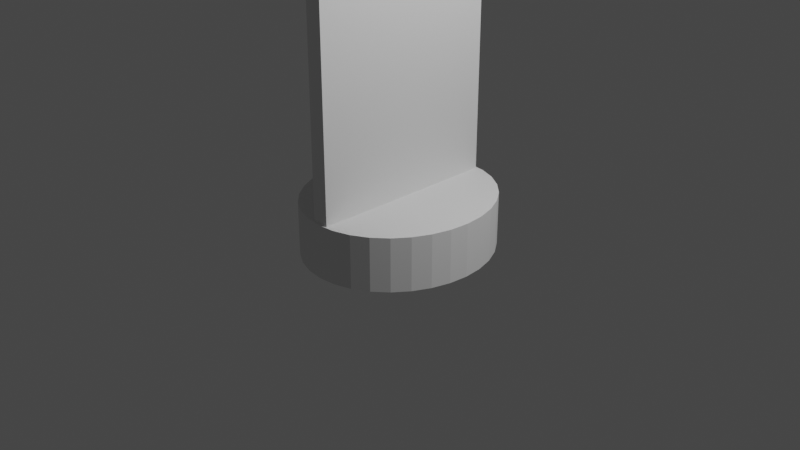 # Source: piece.blend  (saved by Blender 2.92.15; exported with 4.5.12 LTS)
import bpy
from mathutils import Matrix  # noqa: F401  (used for matrix-valued properties, if any)

bpy.ops.wm.read_factory_settings(use_empty=True)
scene = bpy.context.scene
scene.name = 'Scene'

# ---- collections
col_collection = bpy.data.collections.new('Collection'); scene.collection.children.link(col_collection)

# ---- world
world_world = bpy.data.worlds.new('World'); scene.world = world_world
world_world.use_nodes = True; world_world.node_tree.nodes.clear()
_N = world_world.node_tree.nodes; _L = world_world.node_tree.links
n0 = _N.new('ShaderNodeOutputWorld'); n0.name = 'World Output'; n0.location = (300, 300)
n1 = _N.new('ShaderNodeBackground'); n1.name = 'Background'; n1.location = (10, 300)
n1.inputs[0].default_value = (0.05088, 0.05088, 0.05088, 1.0)
_L.new(n1.outputs[0], n0.inputs[0])
n0.is_active_output = True
world_world.color = (0.05088, 0.05088, 0.05088)
world_world.use_sun_shadow = False
world_world.sun_shadow_jitter_overblur = 0.0

# ---- cameras
cam_camera = bpy.data.cameras.new('Camera')
cam_camera.clip_end = 100.0
cam_camera.ortho_scale = 7.314

# ---- lights
light_light = bpy.data.lights.new('Light', 'POINT')
light_light.transmission_factor = 0.0
light_light.energy = 1000.0
light_light.shadow_soft_size = 0.1
light_light.shadow_maximum_resolution = 0.006
light_light.use_absolute_resolution = True

# ---- meshes
me_cylinder_001 = bpy.data.meshes.new('Cylinder.001')
me_cylinder_001.from_pydata([(0.0, 1.05, -0.2867), (0.0, 1.05, 0.2867), (0.1851, 1.03, -0.2867), (0.1851, 1.03, 0.2867), (0.3631, 0.9701, -0.2867), (0.3631, 0.9701, 0.2867), (0.5271, 0.873, -0.2867), (0.5271, 0.873, 0.2867), (0.6709, 0.7425, -0.2867), (0.6709, 0.7425, 0.2867), (0.7889, 0.5833, -0.2867), (0.7889, 0.5833, 0.2867), (0.8766, 0.4018, -0.2867), (0.8766, 0.4018, 0.2867), (0.9306, 0.2048, -0.2867), (0.9306, 0.2048, 0.2867), (0.9488, 7.927e-08, -0.2867), (0.9488, 7.927e-08, 0.2867), (0.9306, -0.2048, -0.2867), (0.9306, -0.2048, 0.2867), (0.8766, -0.4018, -0.2867), (0.8766, -0.4018, 0.2867), (0.7889, -0.5833, -0.2867), (0.7889, -0.5833, 0.2867), (0.6709, -0.7425, -0.2867), (0.6709, -0.7425, 0.2867), (0.5271, -0.873, -0.2867), (0.5271, -0.873, 0.2867), (0.3631, -0.9701, -0.2867), (0.3631, -0.9701, 0.2867), (0.1851, -1.03, -0.2867), (0.1851, -1.03, 0.2867), (-3.092e-07, -1.05, -0.2867), (-3.092e-07, -1.05, 0.2867), (-0.1851, -1.03, -0.2867), (-0.1851, -1.03, 0.2867), (-0.3631, -0.9701, -0.2867), (-0.3631, -0.9701, 0.2867), (-0.5271, -0.873, -0.2867), (-0.5271, -0.873, 0.2867), (-0.6709, -0.7425, -0.2867), (-0.6709, -0.7425, 0.2867), (-0.7889, -0.5833, -0.2867), (-0.7889, -0.5833, 0.2867), (-0.8766, -0.4018, -0.2867), (-0.8766, -0.4018, 0.2867), (-0.9306, -0.2048, -0.2867), (-0.9306, -0.2048, 0.2867), (-0.9488, 1.014e-06, -0.2867), (-0.9488, 1.014e-06, 0.2867), (-0.9306, 0.2048, -0.2867), (-0.9306, 0.2048, 0.2867), (-0.8766, 0.4018, -0.2867), (-0.8766, 0.4018, 0.2867), (-0.7889, 0.5833, -0.2867), (-0.7889, 0.5833, 0.2867), (-0.6709, 0.7425, -0.2867), (-0.6709, 0.7425, 0.2867), (-0.5271, 0.873, -0.2867), (-0.5271, 0.873, 0.2867), (-0.3631, 0.9701, -0.2867), (-0.3631, 0.9701, 0.2867), (-0.1851, 1.03, -0.2867), (-0.1851, 1.03, 0.2867)], [], [(0, 1, 3, 2), (2, 3, 5, 4), (4, 5, 7, 6), (6, 7, 9, 8), (8, 9, 11, 10), (10, 11, 13, 12), (12, 13, 15, 14), (14, 15, 17, 16), (16, 17, 19, 18), (18, 19, 21, 20), (20, 21, 23, 22), (22, 23, 25, 24), (24, 25, 27, 26), (26, 27, 29, 28), (28, 29, 31, 30), (30, 31, 33, 32), (32, 33, 35, 34), (34, 35, 37, 36), (36, 37, 39, 38), (38, 39, 41, 40), (40, 41, 43, 42), (42, 43, 45, 44), (44, 45, 47, 46), (46, 47, 49, 48), (48, 49, 51, 50), (50, 51, 53, 52), (52, 53, 55, 54), (54, 55, 57, 56), (56, 57, 59, 58), (58, 59, 61, 60), (3, 1, 63, 61, 59, 57, 55, 53, 51, 49, 47, 45, 43, 41, 39, 37, 35, 33, 31, 29, 27, 25, 23, 21, 19, 17, 15, 13, 11, 9, 7, 5), (60, 61, 63, 62), (62, 63, 1, 0), (0, 2, 4, 6, 8, 10, 12, 14, 16, 18, 20, 22, 24, 26, 28, 30, 32, 34, 36, 38, 40, 42, 44, 46, 48, 50, 52, 54, 56, 58, 60, 62)])
_uv = me_cylinder_001.uv_layers.new(name='UVMap')
_uv.uv.foreach_set('vector', [1.0, 0.5, 1.0, 1.0, 0.9688, 1.0, 0.9688, 0.5, 0.9688, 0.5, 0.9688, 1.0, 0.9375, 1.0, 0.9375, 0.5, 0.9375, 0.5, 0.9375, 1.0, 0.9062, 1.0, 0.9062, 0.5, 0.9062, 0.5, 0.9062, 1.0, 0.875, 1.0, 0.875, 0.5, 0.875, 0.5, 0.875, 1.0, 0.8438, 1.0, 0.8438, 0.5, 0.8438, 0.5, 0.8438, 1.0, 0.8125, 1.0, 0.8125, 0.5, 0.8125, 0.5, 0.8125, 1.0, 0.7812, 1.0, 0.7812, 0.5, 0.7812, 0.5, 0.7812, 1.0, 0.75, 1.0, 0.75, 0.5, 0.75, 0.5, 0.75, 1.0, 0.7188, 1.0, 0.7188, 0.5, 0.7188, 0.5, 0.7188, 1.0, 0.6875, 1.0, 0.6875, 0.5, 0.6875, 0.5, 0.6875, 1.0, 0.6562, 1.0, 0.6562, 0.5, 0.6562, 0.5, 0.6562, 1.0, 0.625, 1.0, 0.625, 0.5, 0.625, 0.5, 0.625, 1.0, 0.5938, 1.0, 0.5938, 0.5, 0.5938, 0.5, 0.5938, 1.0, 0.5625, 1.0, 0.5625, 0.5, 0.5625, 0.5, 0.5625, 1.0, 0.5312, 1.0, 0.5312, 0.5, 0.5312, 0.5, 0.5312, 1.0, 0.5, 1.0, 0.5, 0.5, 0.5, 0.5, 0.5, 1.0, 0.4688, 1.0, 0.4688, 0.5, 0.4688, 0.5, 0.4688, 1.0, 0.4375, 1.0, 0.4375, 0.5, 0.4375, 0.5, 0.4375, 1.0, 0.4062, 1.0, 0.4062, 0.5, 0.4062, 0.5, 0.4062, 1.0, 0.375, 1.0, 0.375, 0.5, 0.375, 0.5, 0.375, 1.0, 0.3438, 1.0, 0.3438, 0.5, 0.3438, 0.5, 0.3438, 1.0, 0.3125, 1.0, 0.3125, 0.5, 0.3125, 0.5, 0.3125, 1.0, 0.2812, 1.0, 0.2812, 0.5, 0.2812, 0.5, 0.2812, 1.0, 0.25, 1.0, 0.25, 0.5, 0.25, 0.5, 0.25, 1.0, 0.2188, 1.0, 0.2188, 0.5, 0.2188, 0.5, 0.2188, 1.0, 0.1875, 1.0, 0.1875, 0.5, 0.1875, 0.5, 0.1875, 1.0, 0.1562, 1.0, 0.1562, 0.5, 0.1562, 0.5, 0.1562, 1.0, 0.125, 1.0, 0.125, 0.5, 0.125, 0.5, 0.125, 1.0, 0.09375, 1.0, 0.09375, 0.5, 0.09375, 0.5, 0.09375, 1.0, 0.0625, 1.0, 0.0625, 0.5, 0.2968, 0.4854, 0.25, 0.49, 0.2032, 0.4854, 0.1582, 0.4717, 0.1167, 0.4496, 0.08029, 0.4197, 0.05045, 0.3833, 0.02827, 0.3418, 0.01461, 0.2968, 0.01, 0.25, 0.01461, 0.2032, 0.02827, 0.1582, 0.05045, 0.1167, 0.08029, 0.08029, 0.1167, 0.05045, 0.1582, 0.02827, 0.2032, 0.01461, 0.25, 0.01, 0.2968, 0.01461, 0.3418, 0.02827, 0.3833, 0.05045, 0.4197, 0.08029, 0.4496, 0.1167, 0.4717, 0.1582, 0.4854, 0.2032, 0.49, 0.25, 0.4854, 0.2968, 0.4717, 0.3418, 0.4496, 0.3833, 0.4197, 0.4197, 0.3833, 0.4496, 0.3418, 0.4717, 0.0625, 0.5, 0.0625, 1.0, 0.03125, 1.0, 0.03125, 0.5, 0.03125, 0.5, 0.03125, 1.0, 0.0, 1.0, 0.0, 0.5, 0.75, 0.49, 0.7968, 0.4854, 0.8418, 0.4717, 0.8833, 0.4496, 0.9197, 0.4197, 0.9496, 0.3833, 0.9717, 0.3418, 0.9854, 0.2968, 0.99, 0.25, 0.9854, 0.2032, 0.9717, 0.1582, 0.9496, 0.1167, 0.9197, 0.08029, 0.8833, 0.05045, 0.8418, 0.02827, 0.7968, 0.01461, 0.75, 0.01, 0.7032, 0.01461, 0.6582, 0.02827, 0.6167, 0.05045, 0.5803, 0.08029, 0.5504, 0.1167, 0.5283, 0.1582, 0.5146, 0.2032, 0.51, 0.25, 0.5146, 0.2968, 0.5283, 0.3418, 0.5504, 0.3833, 0.5803, 0.4197, 0.6167, 0.4496, 0.6582, 0.4717, 0.7032, 0.4854])
me_cylinder_001.use_remesh_fix_poles = True
me_cylinder_001.use_remesh_preserve_attributes = False
me_cylinder_001.use_mirror_vertex_groups = False
me_cylinder_001.update()
me_cube_001 = bpy.data.meshes.new('Cube.001')
me_cube_001.from_pydata([(-0.08986, -1.022, -1.751), (-0.08986, -1.022, 1.751), (-0.08986, 1.022, -1.751), (-0.08986, 1.022, 1.751), (0.08986, -1.022, -1.751), (0.08986, -1.022, 1.751), (0.08986, 1.022, -1.751), (0.08986, 1.022, 1.751)], [], [(0, 1, 3, 2), (2, 3, 7, 6), (6, 7, 5, 4), (4, 5, 1, 0), (2, 6, 4, 0), (7, 3, 1, 5)])
_uv = me_cube_001.uv_layers.new(name='UVMap')
_uv.uv.foreach_set('vector', [0.375, 0.0, 0.625, 0.0, 0.625, 0.25, 0.375, 0.25, 0.375, 0.25, 0.625, 0.25, 0.625, 0.5, 0.375, 0.5, 0.375, 0.5, 0.625, 0.5, 0.625, 0.75, 0.375, 0.75, 0.375, 0.75, 0.625, 0.75, 0.625, 1.0, 0.375, 1.0, 0.125, 0.5, 0.375, 0.5, 0.375, 0.75, 0.125, 0.75, 0.625, 0.5, 0.875, 0.5, 0.875, 0.75, 0.625, 0.75])
me_cube_001.use_remesh_fix_poles = True
me_cube_001.use_remesh_preserve_attributes = False
me_cube_001.use_mirror_vertex_groups = False
me_cube_001.update()
me_cylinder_002 = bpy.data.meshes.new('Cylinder.002')
me_cylinder_002.from_pydata([(0.0, 1.05, -0.2867), (0.0, 1.05, 0.2867), (0.1851, 1.03, -0.2867), (0.1851, 1.03, 0.2867), (0.3631, 0.9701, -0.2867), (0.3631, 0.9701, 0.2867), (0.5271, 0.873, -0.2867), (0.5271, 0.873, 0.2867), (0.6709, 0.7425, -0.2867), (0.6709, 0.7425, 0.2867), (0.7889, 0.5833, -0.2867), (0.7889, 0.5833, 0.2867), (0.8766, 0.4018, -0.2867), (0.8766, 0.4018, 0.2867), (0.9306, 0.2048, -0.2867), (0.9306, 0.2048, 0.2867), (0.9488, 7.927e-08, -0.2867), (0.9488, 7.927e-08, 0.2867), (0.9306, -0.2048, -0.2867), (0.9306, -0.2048, 0.2867), (0.8766, -0.4018, -0.2867), (0.8766, -0.4018, 0.2867), (0.7889, -0.5833, -0.2867), (0.7889, -0.5833, 0.2867), (0.6709, -0.7425, -0.2867), (0.6709, -0.7425, 0.2867), (0.5271, -0.873, -0.2867), (0.5271, -0.873, 0.2867), (0.3631, -0.9701, -0.2867), (0.3631, -0.9701, 0.2867), (0.1851, -1.03, -0.2867), (0.1851, -1.03, 0.2867), (-3.092e-07, -1.05, -0.2867), (-3.092e-07, -1.05, 0.2867), (-0.1851, -1.03, -0.2867), (-0.1851, -1.03, 0.2867), (-0.3631, -0.9701, -0.2867), (-0.3631, -0.9701, 0.2867), (-0.5271, -0.873, -0.2867), (-0.5271, -0.873, 0.2867), (-0.6709, -0.7425, -0.2867), (-0.6709, -0.7425, 0.2867), (-0.7889, -0.5833, -0.2867), (-0.7889, -0.5833, 0.2867), (-0.8766, -0.4018, -0.2867), (-0.8766, -0.4018, 0.2867), (-0.9306, -0.2048, -0.2867), (-0.9306, -0.2048, 0.2867), (-0.9488, 1.014e-06, -0.2867), (-0.9488, 1.014e-06, 0.2867), (-0.9306, 0.2048, -0.2867), (-0.9306, 0.2048, 0.2867), (-0.8766, 0.4018, -0.2867), (-0.8766, 0.4018, 0.2867), (-0.7889, 0.5833, -0.2867), (-0.7889, 0.5833, 0.2867), (-0.6709, 0.7425, -0.2867), (-0.6709, 0.7425, 0.2867), (-0.5271, 0.873, -0.2867), (-0.5271, 0.873, 0.2867), (-0.3631, 0.9701, -0.2867), (-0.3631, 0.9701, 0.2867), (-0.1851, 1.03, -0.2867), (-0.1851, 1.03, 0.2867)], [], [(0, 1, 3, 2), (2, 3, 5, 4), (4, 5, 7, 6), (6, 7, 9, 8), (8, 9, 11, 10), (10, 11, 13, 12), (12, 13, 15, 14), (14, 15, 17, 16), (16, 17, 19, 18), (18, 19, 21, 20), (20, 21, 23, 22), (22, 23, 25, 24), (24, 25, 27, 26), (26, 27, 29, 28), (28, 29, 31, 30), (30, 31, 33, 32), (32, 33, 35, 34), (34, 35, 37, 36), (36, 37, 39, 38), (38, 39, 41, 40), (40, 41, 43, 42), (42, 43, 45, 44), (44, 45, 47, 46), (46, 47, 49, 48), (48, 49, 51, 50), (50, 51, 53, 52), (52, 53, 55, 54), (54, 55, 57, 56), (56, 57, 59, 58), (58, 59, 61, 60), (3, 1, 63, 61, 59, 57, 55, 53, 51, 49, 47, 45, 43, 41, 39, 37, 35, 33, 31, 29, 27, 25, 23, 21, 19, 17, 15, 13, 11, 9, 7, 5), (60, 61, 63, 62), (62, 63, 1, 0), (0, 2, 4, 6, 8, 10, 12, 14, 16, 18, 20, 22, 24, 26, 28, 30, 32, 34, 36, 38, 40, 42, 44, 46, 48, 50, 52, 54, 56, 58, 60, 62)])
_uv = me_cylinder_002.uv_layers.new(name='UVMap')
_uv.uv.foreach_set('vector', [1.0, 0.5, 1.0, 1.0, 0.9688, 1.0, 0.9688, 0.5, 0.9688, 0.5, 0.9688, 1.0, 0.9375, 1.0, 0.9375, 0.5, 0.9375, 0.5, 0.9375, 1.0, 0.9062, 1.0, 0.9062, 0.5, 0.9062, 0.5, 0.9062, 1.0, 0.875, 1.0, 0.875, 0.5, 0.875, 0.5, 0.875, 1.0, 0.8438, 1.0, 0.8438, 0.5, 0.8438, 0.5, 0.8438, 1.0, 0.8125, 1.0, 0.8125, 0.5, 0.8125, 0.5, 0.8125, 1.0, 0.7812, 1.0, 0.7812, 0.5, 0.7812, 0.5, 0.7812, 1.0, 0.75, 1.0, 0.75, 0.5, 0.75, 0.5, 0.75, 1.0, 0.7188, 1.0, 0.7188, 0.5, 0.7188, 0.5, 0.7188, 1.0, 0.6875, 1.0, 0.6875, 0.5, 0.6875, 0.5, 0.6875, 1.0, 0.6562, 1.0, 0.6562, 0.5, 0.6562, 0.5, 0.6562, 1.0, 0.625, 1.0, 0.625, 0.5, 0.625, 0.5, 0.625, 1.0, 0.5938, 1.0, 0.5938, 0.5, 0.5938, 0.5, 0.5938, 1.0, 0.5625, 1.0, 0.5625, 0.5, 0.5625, 0.5, 0.5625, 1.0, 0.5312, 1.0, 0.5312, 0.5, 0.5312, 0.5, 0.5312, 1.0, 0.5, 1.0, 0.5, 0.5, 0.5, 0.5, 0.5, 1.0, 0.4688, 1.0, 0.4688, 0.5, 0.4688, 0.5, 0.4688, 1.0, 0.4375, 1.0, 0.4375, 0.5, 0.4375, 0.5, 0.4375, 1.0, 0.4062, 1.0, 0.4062, 0.5, 0.4062, 0.5, 0.4062, 1.0, 0.375, 1.0, 0.375, 0.5, 0.375, 0.5, 0.375, 1.0, 0.3438, 1.0, 0.3438, 0.5, 0.3438, 0.5, 0.3438, 1.0, 0.3125, 1.0, 0.3125, 0.5, 0.3125, 0.5, 0.3125, 1.0, 0.2812, 1.0, 0.2812, 0.5, 0.2812, 0.5, 0.2812, 1.0, 0.25, 1.0, 0.25, 0.5, 0.25, 0.5, 0.25, 1.0, 0.2188, 1.0, 0.2188, 0.5, 0.2188, 0.5, 0.2188, 1.0, 0.1875, 1.0, 0.1875, 0.5, 0.1875, 0.5, 0.1875, 1.0, 0.1562, 1.0, 0.1562, 0.5, 0.1562, 0.5, 0.1562, 1.0, 0.125, 1.0, 0.125, 0.5, 0.125, 0.5, 0.125, 1.0, 0.09375, 1.0, 0.09375, 0.5, 0.09375, 0.5, 0.09375, 1.0, 0.0625, 1.0, 0.0625, 0.5, 0.2968, 0.4854, 0.25, 0.49, 0.2032, 0.4854, 0.1582, 0.4717, 0.1167, 0.4496, 0.08029, 0.4197, 0.05045, 0.3833, 0.02827, 0.3418, 0.01461, 0.2968, 0.01, 0.25, 0.01461, 0.2032, 0.02827, 0.1582, 0.05045, 0.1167, 0.08029, 0.08029, 0.1167, 0.05045, 0.1582, 0.02827, 0.2032, 0.01461, 0.25, 0.01, 0.2968, 0.01461, 0.3418, 0.02827, 0.3833, 0.05045, 0.4197, 0.08029, 0.4496, 0.1167, 0.4717, 0.1582, 0.4854, 0.2032, 0.49, 0.25, 0.4854, 0.2968, 0.4717, 0.3418, 0.4496, 0.3833, 0.4197, 0.4197, 0.3833, 0.4496, 0.3418, 0.4717, 0.0625, 0.5, 0.0625, 1.0, 0.03125, 1.0, 0.03125, 0.5, 0.03125, 0.5, 0.03125, 1.0, 0.0, 1.0, 0.0, 0.5, 0.75, 0.49, 0.7968, 0.4854, 0.8418, 0.4717, 0.8833, 0.4496, 0.9197, 0.4197, 0.9496, 0.3833, 0.9717, 0.3418, 0.9854, 0.2968, 0.99, 0.25, 0.9854, 0.2032, 0.9717, 0.1582, 0.9496, 0.1167, 0.9197, 0.08029, 0.8833, 0.05045, 0.8418, 0.02827, 0.7968, 0.01461, 0.75, 0.01, 0.7032, 0.01461, 0.6582, 0.02827, 0.6167, 0.05045, 0.5803, 0.08029, 0.5504, 0.1167, 0.5283, 0.1582, 0.5146, 0.2032, 0.51, 0.25, 0.5146, 0.2968, 0.5283, 0.3418, 0.5504, 0.3833, 0.5803, 0.4197, 0.6167, 0.4496, 0.6582, 0.4717, 0.7032, 0.4854])
me_cylinder_002.use_remesh_fix_poles = True
me_cylinder_002.use_remesh_preserve_attributes = False
me_cylinder_002.use_mirror_vertex_groups = False
me_cylinder_002.update()

# ---- objects
ob_light = bpy.data.objects.new('Light', light_light)
ob_camera = bpy.data.objects.new('Camera', cam_camera)
ob_cylinder_001 = bpy.data.objects.new('Cylinder.001', me_cylinder_001)
ob_cube = bpy.data.objects.new('Cube', me_cube_001)
ob_cylinder_002 = bpy.data.objects.new('Cylinder.002', me_cylinder_002)

# ---- transforms, parenting, visibility, modifiers, constraints
ob_light.location = (4.076, 1.005, 5.904)
ob_light.rotation_euler = (0.6503, 0.05522, 1.866)
ob_light.lock_rotations_4d = False
ob_light.empty_display_type = 'ARROWS'
ob_light.color = (0.0, 0.0, 0.0, 0.0)
ob_light.lineart.crease_threshold = 0.0
ob_camera.location = (7.359, -6.926, 4.958)
ob_camera.rotation_euler = (1.109, 0.0, 0.8149)
ob_camera.lock_rotations_4d = False
ob_camera.empty_display_type = 'ARROWS'
ob_camera.color = (0.0, 0.0, 0.0, 0.0)
ob_camera.display_type = 'WIRE'
ob_camera.lineart.crease_threshold = 0.0
ob_cylinder_001.location = (0.0, 0.0, 0.0)
ob_cylinder_001.lineart.crease_threshold = 0.0
ob_cube.location = (0.0, 0.0, 2.0)
ob_cube.lineart.crease_threshold = 0.0
ob_cylinder_002.location = (0.0, 0.0, 4.0)
ob_cylinder_002.lineart.crease_threshold = 0.0

# ---- collection membership
col_collection.objects.link(ob_light)
col_collection.objects.link(ob_camera)
col_collection.objects.link(ob_cylinder_001)
col_collection.objects.link(ob_cube)
col_collection.objects.link(ob_cylinder_002)

# ---- scene / render settings (as saved in the file)
scene.camera = ob_camera
scene.frame_start = 1; scene.frame_end = 250; scene.frame_set(0)
scene.render.engine = 'BLENDER_EEVEE_NEXT'
scene.cycles.use_denoising = False
scene.cycles.samples = 128
scene.cycles.sampling_pattern = 'TABULATED_SOBOL'
scene.cycles.use_adaptive_sampling = False
scene.cycles.use_light_tree = False
scene.view_settings.view_transform = 'Filmic'
bpy.context.view_layer.update()
